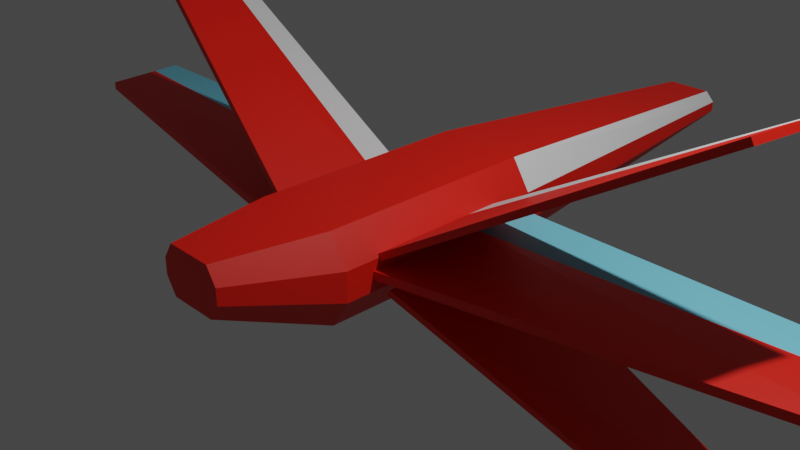 # Source: a1.blend  (saved by Blender 3.5.10; exported with 4.5.12 LTS)
import bpy
from mathutils import Matrix  # noqa: F401  (used for matrix-valued properties, if any)

bpy.ops.wm.read_factory_settings(use_empty=True)
scene = bpy.context.scene
scene.name = 'Scene'

# ---- collections
col_collection = bpy.data.collections.new('Collection'); scene.collection.children.link(col_collection)
col_ship = bpy.data.collections.new('Ship'); scene.collection.children.link(col_ship)

# ---- materials (node trees are filled in below, after node groups)
mat_red = bpy.data.materials.new('red')
mat_red.use_transparent_shadow = False
mat_blue = bpy.data.materials.new('blue')
mat_blue.use_transparent_shadow = False
mat_white = bpy.data.materials.new('white')
mat_white.use_transparent_shadow = False

# ---- material node trees
mat_red.use_nodes = True; mat_red.node_tree.nodes.clear()
_N = mat_red.node_tree.nodes; _L = mat_red.node_tree.links
n0 = _N.new('ShaderNodeBsdfPrincipled'); n0.name = 'Principled BSDF'; n0.location = (10, 300)
n0.distribution = 'GGX'
n0.subsurface_method = 'RANDOM_WALK_SKIN'
n0.inputs[0].default_value = (0.8, 0.008787, 0.0, 1.0)
n0.inputs[3].default_value = 1.45
n0.inputs[27].default_value = (0.0, 0.0, 0.0, 1.0)
n0.inputs[28].default_value = 1.0
n1 = _N.new('ShaderNodeOutputMaterial'); n1.name = 'Material Output'; n1.location = (300, 300)
_L.new(n0.outputs[0], n1.inputs[0])
n1.is_active_output = True
mat_blue.use_nodes = True; mat_blue.node_tree.nodes.clear()
_N = mat_blue.node_tree.nodes; _L = mat_blue.node_tree.links
n0 = _N.new('ShaderNodeBsdfPrincipled'); n0.name = 'Principled BSDF'; n0.location = (10, 300)
n0.distribution = 'GGX'
n0.subsurface_method = 'RANDOM_WALK_SKIN'
n0.inputs[0].default_value = (0.1794, 0.6266, 0.8, 1.0)
n0.inputs[3].default_value = 1.45
n0.inputs[27].default_value = (0.0, 0.0, 0.0, 1.0)
n0.inputs[28].default_value = 1.0
n1 = _N.new('ShaderNodeOutputMaterial'); n1.name = 'Material Output'; n1.location = (300, 300)
_L.new(n0.outputs[0], n1.inputs[0])
n1.is_active_output = True
mat_white.use_nodes = True; mat_white.node_tree.nodes.clear()
_N = mat_white.node_tree.nodes; _L = mat_white.node_tree.links
n0 = _N.new('ShaderNodeBsdfPrincipled'); n0.name = 'Principled BSDF'; n0.location = (10, 300)
n0.distribution = 'GGX'
n0.subsurface_method = 'RANDOM_WALK_SKIN'
n0.inputs[3].default_value = 1.45
n0.inputs[27].default_value = (0.0, 0.0, 0.0, 1.0)
n0.inputs[28].default_value = 1.0
n1 = _N.new('ShaderNodeOutputMaterial'); n1.name = 'Material Output'; n1.location = (300, 300)
_L.new(n0.outputs[0], n1.inputs[0])
n1.is_active_output = True

# ---- world
world_world = bpy.data.worlds.new('World'); scene.world = world_world
world_world.use_nodes = True; world_world.node_tree.nodes.clear()
_N = world_world.node_tree.nodes; _L = world_world.node_tree.links
n0 = _N.new('ShaderNodeOutputWorld'); n0.name = 'World Output'; n0.location = (300, 300)
n1 = _N.new('ShaderNodeBackground'); n1.name = 'Background'; n1.location = (10, 300)
n1.inputs[0].default_value = (0.05088, 0.05088, 0.05088, 1.0)
_L.new(n1.outputs[0], n0.inputs[0])
n0.is_active_output = True
world_world.color = (0.05088, 0.05088, 0.05088)
world_world.use_sun_shadow = False
world_world.sun_shadow_jitter_overblur = 0.0

# ---- cameras
cam_camera = bpy.data.cameras.new('Camera')
cam_camera.clip_end = 100.0
cam_camera.ortho_scale = 7.314

# ---- lights
light_light = bpy.data.lights.new('Light', 'POINT')
light_light.transmission_factor = 0.0
light_light.energy = 1000.0
light_light.shadow_soft_size = 0.1
light_light.shadow_maximum_resolution = 0.006
light_light.use_absolute_resolution = True

# ---- meshes
me_cube_001 = bpy.data.meshes.new('Cube.001')
me_cube_001.from_pydata([(-5.331, -0.112, 0.03642), (-5.331, -0.112, 0.1308), (-5.613, 1.0, -0.04721), (-5.613, 1.0, 0.04721), (-0.6309, -1.0, -0.04721), (-0.6309, -1.0, 0.04721), (-0.6309, 1.0, -0.04721), (-0.6309, 1.0, 0.04721), (-5.515, 0.6128, -0.0181), (-5.515, 0.6128, 0.07633), (-0.6309, 0.3037, -0.04721), (-0.6309, 0.3037, 0.04721)], [], [(8, 9, 3, 2), (2, 3, 7, 6), (10, 11, 5, 4), (4, 5, 1, 0), (8, 10, 4, 0), (11, 9, 1, 5), (7, 3, 9, 11), (2, 6, 10, 8), (6, 7, 11, 10), (0, 1, 9, 8)])
me_cube_001.polygons.foreach_set('material_index', [0, 0, 0, 0, 0, 0, 1, 0, 0, 0])
_uv = me_cube_001.uv_layers.new(name='UVMap')
_uv.uv.foreach_set('vector', [0.375, 0.163, 0.625, 0.163, 0.625, 0.25, 0.375, 0.25, 0.375, 0.25, 0.625, 0.25, 0.625, 0.5, 0.375, 0.5, 0.375, 0.587, 0.625, 0.587, 0.625, 0.75, 0.375, 0.75, 0.375, 0.75, 0.625, 0.75, 0.625, 1.0, 0.375, 1.0, 0.125, 0.587, 0.375, 0.587, 0.375, 0.75, 0.125, 0.75, 0.625, 0.587, 0.875, 0.587, 0.875, 0.75, 0.625, 0.75, 0.625, 0.5, 0.875, 0.5, 0.875, 0.587, 0.625, 0.587, 0.125, 0.5, 0.375, 0.5, 0.375, 0.587, 0.125, 0.587, 0.375, 0.5, 0.625, 0.5, 0.625, 0.587, 0.375, 0.587, 0.375, 0.0, 0.625, 0.0, 0.625, 0.163, 0.375, 0.163])
me_cube_001.materials.append(mat_red)
me_cube_001.materials.append(mat_blue)
me_cube_001.update()
me_cube_002 = bpy.data.meshes.new('Cube.002')
me_cube_002.from_pydata([(-3.84, -0.2248, 2.007), (-3.803, -0.2248, 2.071), (-4.064, 0.6451, 2.061), (-4.027, 0.6451, 2.125), (-0.6886, -0.9195, 0.1118), (-0.6516, -0.9195, 0.1758), (-0.6886, 0.6451, 0.1118), (-0.6516, 0.6451, 0.1758), (-4.014, 0.4496, 2.049), (-3.977, 0.4496, 2.113), (-0.6886, 0.2935, 0.1118), (-0.6516, 0.2935, 0.1758)], [], [(8, 9, 3, 2), (2, 3, 7, 6), (10, 11, 5, 4), (4, 5, 1, 0), (8, 10, 4, 0), (11, 9, 1, 5), (7, 3, 9, 11), (2, 6, 10, 8), (6, 7, 11, 10), (0, 1, 9, 8)])
me_cube_002.polygons.foreach_set('material_index', [0, 0, 0, 0, 0, 0, 1, 0, 0, 0])
_uv = me_cube_002.uv_layers.new(name='UVMap')
_uv.uv.foreach_set('vector', [0.375, 0.1938, 0.625, 0.1938, 0.625, 0.25, 0.375, 0.25, 0.375, 0.25, 0.625, 0.25, 0.625, 0.5, 0.375, 0.5, 0.375, 0.5562, 0.625, 0.5562, 0.625, 0.75, 0.375, 0.75, 0.375, 0.75, 0.625, 0.75, 0.625, 1.0, 0.375, 1.0, 0.125, 0.5562, 0.375, 0.5562, 0.375, 0.75, 0.125, 0.75, 0.625, 0.5562, 0.875, 0.5562, 0.875, 0.75, 0.625, 0.75, 0.625, 0.5, 0.875, 0.5, 0.875, 0.5562, 0.625, 0.5562, 0.125, 0.5, 0.375, 0.5, 0.375, 0.5562, 0.125, 0.5562, 0.375, 0.5, 0.625, 0.5, 0.625, 0.5562, 0.375, 0.5562, 0.375, 0.0, 0.625, 0.0, 0.625, 0.1938, 0.375, 0.1938])
me_cube_002.materials.append(mat_red)
me_cube_002.materials.append(mat_white)
me_cube_002.update()
me_cube_003 = bpy.data.meshes.new('Cube.003')
me_cube_003.from_pydata([(3.841, 0.2031, -2.051), (3.804, 0.2013, -2.115), (3.979, 1.092, -2.08), (3.942, 1.09, -2.144), (0.775, -0.8483, -0.1802), (0.7382, -0.8501, -0.2442), (0.6224, 0.7082, -0.1365), (0.5855, 0.7064, -0.2005)], [], [(0, 1, 3, 2), (2, 3, 7, 6), (6, 7, 5, 4), (4, 5, 1, 0), (2, 6, 4, 0), (7, 3, 1, 5)])
_uv = me_cube_003.uv_layers.new(name='UVMap')
_uv.uv.foreach_set('vector', [0.375, 0.0, 0.625, 0.0, 0.625, 0.25, 0.375, 0.25, 0.375, 0.25, 0.625, 0.25, 0.625, 0.5, 0.375, 0.5, 0.375, 0.5, 0.625, 0.5, 0.625, 0.75, 0.375, 0.75, 0.375, 0.75, 0.625, 0.75, 0.625, 1.0, 0.375, 1.0, 0.125, 0.5, 0.375, 0.5, 0.375, 0.75, 0.125, 0.75, 0.625, 0.5, 0.875, 0.5, 0.875, 0.75, 0.625, 0.75])
me_cube_003.materials.append(mat_red)
me_cube_003.update()
me_cube = bpy.data.meshes.new('Cube')
me_cube.from_pydata([(0.4941, 1.157, 0.4936), (0.4941, 1.157, -0.4936), (0.4941, -1.307, 0.4936), (0.4941, -1.307, -0.4936), (-0.4941, 1.157, 0.4936), (-0.4941, 1.157, -0.4936), (-0.4941, -1.307, 0.4936), (-0.4941, -1.307, -0.4936), (0.2584, 5.14, 0.1737), (0.2584, 5.14, -0.1737), (-0.2584, 5.14, 0.1737), (-0.2584, 5.14, -0.1737), (0.2696, -2.482, 0.5006), (0.2696, -2.482, -0.03803), (-0.2696, -2.482, 0.5006), (-0.2696, -2.482, -0.03803), (0.7066, 1.157, 0.1645), (0.7066, 1.157, -0.1645), (-0.7066, -1.307, -0.1645), (-0.7066, -1.307, 0.1645), (0.7066, -1.307, 0.1645), (0.7066, -1.307, -0.1645), (-0.7066, 1.157, 0.1645), (-0.7066, 1.157, -0.1645), (0.3696, 5.14, 0.05791), (0.3696, 5.14, -0.05791), (-0.3696, 5.14, 0.05791), (-0.3696, 5.14, -0.05791), (-0.3856, -2.482, 0.1415), (-0.3856, -2.482, 0.321), (0.3856, -2.482, 0.321), (0.3856, -2.482, 0.1415), (0.2964, 1.157, -0.4936), (0.09881, 1.157, -0.4936), (-0.09881, 1.157, -0.4936), (-0.2964, 1.157, -0.4936), (0.2964, -1.307, 0.4936), (0.09881, -1.307, 0.4936), (-0.09881, -1.307, 0.4936), (-0.2964, -1.307, 0.4936), (-0.2964, -1.307, -0.4936), (-0.09881, -1.307, -0.4936), (0.09881, -1.307, -0.4936), (0.2964, -1.307, -0.4936), (-0.2964, 1.157, 0.4936), (-0.09881, 1.157, 0.4936), (0.09881, 1.157, 0.4936), (0.2964, 1.157, 0.4936), (0.155, 5.14, -0.1737), (0.05168, 5.14, -0.1737), (-0.05168, 5.14, -0.1737), (-0.155, 5.14, -0.1737), (-0.155, 5.14, 0.1737), (-0.05168, 5.14, 0.1737), (0.05168, 5.14, 0.1737), (0.155, 5.14, 0.1737), (0.1617, -2.482, 0.5006), (0.05392, -2.482, 0.5006), (-0.05392, -2.482, 0.5006), (-0.1617, -2.482, 0.5006), (-0.1617, -2.482, -0.03803), (-0.05392, -2.482, -0.03803), (0.05392, -2.482, -0.03803), (0.1617, -2.482, -0.03803), (0.2313, -2.482, 0.1415), (0.07711, -2.482, 0.1415), (-0.07711, -2.482, 0.1415), (-0.2313, -2.482, 0.1415), (0.2313, -2.482, 0.321), (0.07711, -2.482, 0.321), (-0.07711, -2.482, 0.321), (-0.2313, -2.482, 0.321), (-0.2218, 5.14, -0.05791), (-0.07392, 5.14, -0.05791), (0.07392, 5.14, -0.05791), (0.2218, 5.14, -0.05791), (-0.2218, 5.14, 0.05791), (-0.07392, 5.14, 0.05791), (0.07392, 5.14, 0.05791), (0.2218, 5.14, 0.05791)], [], [(44, 4, 6, 39), (18, 7, 15, 28), (19, 6, 4, 22), (32, 1, 3, 43), (16, 0, 2, 20), (17, 1, 9, 25), (79, 55, 8, 24), (22, 4, 10, 26), (35, 5, 11, 51), (47, 0, 8, 55), (71, 59, 14, 29), (43, 3, 13, 63), (39, 6, 14, 59), (20, 2, 12, 30), (3, 21, 31, 13), (21, 20, 30, 31), (60, 67, 28, 15), (67, 71, 29, 28), (5, 23, 27, 11), (23, 22, 26, 27), (48, 75, 25, 9), (75, 79, 24, 25), (0, 16, 24, 8), (16, 17, 25, 24), (1, 17, 21, 3), (17, 16, 20, 21), (7, 18, 23, 5), (18, 19, 22, 23), (6, 19, 29, 14), (19, 18, 28, 29), (27, 26, 76, 72), (72, 76, 77, 73), (73, 77, 78, 74), (74, 78, 79, 75), (11, 27, 72, 51), (51, 72, 73, 50), (50, 73, 74, 49), (49, 74, 75, 48), (31, 30, 68, 64), (64, 68, 69, 65), (65, 69, 70, 66), (66, 70, 71, 67), (13, 31, 64, 63), (63, 64, 65, 62), (62, 65, 66, 61), (61, 66, 67, 60), (2, 36, 56, 12), (36, 37, 57, 56), (37, 38, 58, 57), (38, 39, 59, 58), (7, 40, 60, 15), (40, 41, 61, 60), (41, 42, 62, 61), (42, 43, 63, 62), (30, 12, 56, 68), (68, 56, 57, 69), (69, 57, 58, 70), (70, 58, 59, 71), (4, 44, 52, 10), (44, 45, 53, 52), (45, 46, 54, 53), (46, 47, 55, 54), (1, 32, 48, 9), (32, 33, 49, 48), (33, 34, 50, 49), (34, 35, 51, 50), (26, 10, 52, 76), (76, 52, 53, 77), (77, 53, 54, 78), (78, 54, 55, 79), (5, 35, 40, 7), (35, 34, 41, 40), (34, 33, 42, 41), (33, 32, 43, 42), (0, 47, 36, 2), (47, 46, 37, 36), (46, 45, 38, 37), (45, 44, 39, 38)])
me_cube.polygons.foreach_set('material_index', [0, 0, 0, 0, 0, 0, 0, 1, 0, 0, 0, 0, 0, 0, 0, 0, 0, 0, 0, 0, 0, 0, 1, 0, 0, 0, 0, 0, 0, 0, 0, 0, 0, 0, 0, 0, 0, 0, 0, 0, 0, 0, 0, 0, 0, 0, 0, 0, 0, 0, 0, 0, 0, 0, 0, 0, 0, 0, 0, 0, 0, 0, 0, 0, 0, 0, 0, 0, 0, 0, 0, 0, 0, 0, 0, 0, 0, 0])
_k = {(0, 2): 1.0, (4, 6): 1.0, (0, 8): 1.0, (4, 10): 1.0, (6, 14): 1.0, (2, 12): 1.0}
me_cube.attributes.new('crease_edge', 'FLOAT', 'EDGE').data.foreach_set('value', [_k.get((min(e.vertices), max(e.vertices)), 0.0) for e in me_cube.edges])
_uv = me_cube.uv_layers.new(name='UVMap')
_uv.uv.foreach_set('vector', [0.825, 0.5, 0.875, 0.5, 0.875, 0.75, 0.825, 0.75, 0.4583, 0.0, 0.375, 0.0, 0.375, 0.0, 0.4583, 0.0, 0.5417, 0.0, 0.625, 0.0, 0.625, 0.25, 0.5417, 0.25, 0.325, 0.5, 0.375, 0.5, 0.375, 0.75, 0.325, 0.75, 0.5417, 0.5, 0.625, 0.5, 0.625, 0.75, 0.5417, 0.75, 0.4583, 0.5, 0.375, 0.5, 0.375, 0.5, 0.4583, 0.5, 0.5417, 0.45, 0.625, 0.45, 0.625, 0.5, 0.5417, 0.5, 0.5417, 0.25, 0.625, 0.25, 0.625, 0.25, 0.5417, 0.25, 0.175, 0.5, 0.125, 0.5, 0.125, 0.5, 0.175, 0.5, 0.675, 0.5, 0.625, 0.5, 0.625, 0.5, 0.675, 0.5, 0.5417, 0.95, 0.625, 0.95, 0.625, 1.0, 0.5417, 1.0, 0.325, 0.75, 0.375, 0.75, 0.375, 0.75, 0.325, 0.75, 0.825, 0.75, 0.875, 0.75, 0.875, 0.75, 0.825, 0.75, 0.5417, 0.75, 0.625, 0.75, 0.625, 0.75, 0.5417, 0.75, 0.375, 0.75, 0.4583, 0.75, 0.4583, 0.75, 0.375, 0.75, 0.4583, 0.75, 0.5417, 0.75, 0.5417, 0.75, 0.4583, 0.75, 0.375, 0.95, 0.4583, 0.95, 0.4583, 1.0, 0.375, 1.0, 0.4583, 0.95, 0.5417, 0.95, 0.5417, 1.0, 0.4583, 1.0, 0.375, 0.25, 0.4583, 0.25, 0.4583, 0.25, 0.375, 0.25, 0.4583, 0.25, 0.5417, 0.25, 0.5417, 0.25, 0.4583, 0.25, 0.375, 0.45, 0.4583, 0.45, 0.4583, 0.5, 0.375, 0.5, 0.4583, 0.45, 0.5417, 0.45, 0.5417, 0.5, 0.4583, 0.5, 0.625, 0.5, 0.5417, 0.5, 0.5417, 0.5, 0.625, 0.5, 0.5417, 0.5, 0.4583, 0.5, 0.4583, 0.5, 0.5417, 0.5, 0.375, 0.5, 0.4583, 0.5, 0.4583, 0.75, 0.375, 0.75, 0.4583, 0.5, 0.5417, 0.5, 0.5417, 0.75, 0.4583, 0.75, 0.375, 0.0, 0.4583, 0.0, 0.4583, 0.25, 0.375, 0.25, 0.4583, 0.0, 0.5417, 0.0, 0.5417, 0.25, 0.4583, 0.25, 0.625, 0.0, 0.5417, 0.0, 0.5417, 0.0, 0.625, 0.0, 0.5417, 0.0, 0.4583, 0.0, 0.4583, 0.0, 0.5417, 0.0, 0.4583, 0.25, 0.5417, 0.25, 0.5417, 0.3, 0.4583, 0.3, 0.4583, 0.3, 0.5417, 0.3, 0.5417, 0.35, 0.4583, 0.35, 0.4583, 0.35, 0.5417, 0.35, 0.5417, 0.4, 0.4583, 0.4, 0.4583, 0.4, 0.5417, 0.4, 0.5417, 0.45, 0.4583, 0.45, 0.375, 0.25, 0.4583, 0.25, 0.4583, 0.3, 0.375, 0.3, 0.375, 0.3, 0.4583, 0.3, 0.4583, 0.35, 0.375, 0.35, 0.375, 0.35, 0.4583, 0.35, 0.4583, 0.4, 0.375, 0.4, 0.375, 0.4, 0.4583, 0.4, 0.4583, 0.45, 0.375, 0.45, 0.4583, 0.75, 0.5417, 0.75, 0.5417, 0.8, 0.4583, 0.8, 0.4583, 0.8, 0.5417, 0.8, 0.5417, 0.85, 0.4583, 0.85, 0.4583, 0.85, 0.5417, 0.85, 0.5417, 0.9, 0.4583, 0.9, 0.4583, 0.9, 0.5417, 0.9, 0.5417, 0.95, 0.4583, 0.95, 0.375, 0.75, 0.4583, 0.75, 0.4583, 0.8, 0.375, 0.8, 0.375, 0.8, 0.4583, 0.8, 0.4583, 0.85, 0.375, 0.85, 0.375, 0.85, 0.4583, 0.85, 0.4583, 0.9, 0.375, 0.9, 0.375, 0.9, 0.4583, 0.9, 0.4583, 0.95, 0.375, 0.95, 0.625, 0.75, 0.675, 0.75, 0.675, 0.75, 0.625, 0.75, 0.675, 0.75, 0.725, 0.75, 0.725, 0.75, 0.675, 0.75, 0.725, 0.75, 0.775, 0.75, 0.775, 0.75, 0.725, 0.75, 0.775, 0.75, 0.825, 0.75, 0.825, 0.75, 0.775, 0.75, 0.125, 0.75, 0.175, 0.75, 0.175, 0.75, 0.125, 0.75, 0.175, 0.75, 0.225, 0.75, 0.225, 0.75, 0.175, 0.75, 0.225, 0.75, 0.275, 0.75, 0.275, 0.75, 0.225, 0.75, 0.275, 0.75, 0.325, 0.75, 0.325, 0.75, 0.275, 0.75, 0.5417, 0.75, 0.625, 0.75, 0.625, 0.8, 0.5417, 0.8, 0.5417, 0.8, 0.625, 0.8, 0.625, 0.85, 0.5417, 0.85, 0.5417, 0.85, 0.625, 0.85, 0.625, 0.9, 0.5417, 0.9, 0.5417, 0.9, 0.625, 0.9, 0.625, 0.95, 0.5417, 0.95, 0.875, 0.5, 0.825, 0.5, 0.825, 0.5, 0.875, 0.5, 0.825, 0.5, 0.775, 0.5, 0.775, 0.5, 0.825, 0.5, 0.775, 0.5, 0.725, 0.5, 0.725, 0.5, 0.775, 0.5, 0.725, 0.5, 0.675, 0.5, 0.675, 0.5, 0.725, 0.5, 0.375, 0.5, 0.325, 0.5, 0.325, 0.5, 0.375, 0.5, 0.325, 0.5, 0.275, 0.5, 0.275, 0.5, 0.325, 0.5, 0.275, 0.5, 0.225, 0.5, 0.225, 0.5, 0.275, 0.5, 0.225, 0.5, 0.175, 0.5, 0.175, 0.5, 0.225, 0.5, 0.5417, 0.25, 0.625, 0.25, 0.625, 0.3, 0.5417, 0.3, 0.5417, 0.3, 0.625, 0.3, 0.625, 0.35, 0.5417, 0.35, 0.5417, 0.35, 0.625, 0.35, 0.625, 0.4, 0.5417, 0.4, 0.5417, 0.4, 0.625, 0.4, 0.625, 0.45, 0.5417, 0.45, 0.125, 0.5, 0.175, 0.5, 0.175, 0.75, 0.125, 0.75, 0.175, 0.5, 0.225, 0.5, 0.225, 0.75, 0.175, 0.75, 0.225, 0.5, 0.275, 0.5, 0.275, 0.75, 0.225, 0.75, 0.275, 0.5, 0.325, 0.5, 0.325, 0.75, 0.275, 0.75, 0.625, 0.5, 0.675, 0.5, 0.675, 0.75, 0.625, 0.75, 0.675, 0.5, 0.725, 0.5, 0.725, 0.75, 0.675, 0.75, 0.725, 0.5, 0.775, 0.5, 0.775, 0.75, 0.725, 0.75, 0.775, 0.5, 0.825, 0.5, 0.825, 0.75, 0.775, 0.75])
me_cube.materials.append(mat_red)
me_cube.materials.append(mat_white)
me_cube.use_mirror_vertex_groups = False
me_cube.update()

# ---- objects
ob_light = bpy.data.objects.new('Light', light_light)
ob_camera = bpy.data.objects.new('Camera', cam_camera)
ob_midwing = bpy.data.objects.new('midwing', me_cube_001)
ob_topwing = bpy.data.objects.new('topwing', me_cube_002)
ob_topwing_001 = bpy.data.objects.new('topwing.001', me_cube_003)
ob_cube = bpy.data.objects.new('Cube', me_cube)

# ---- transforms, parenting, visibility, modifiers, constraints
ob_light.location = (4.076, 1.005, 5.904)
ob_light.rotation_euler = (0.6503, 0.05522, 1.866)
ob_light.lock_rotations_4d = False
ob_light.empty_display_type = 'ARROWS'
ob_light.color = (0.0, 0.0, 0.0, 0.0)
ob_light.lineart.crease_threshold = 0.0
ob_camera.location = (7.359, -6.926, 4.958)
ob_camera.rotation_euler = (1.109, 0.0, 0.8149)
ob_camera.lock_rotations_4d = False
ob_camera.empty_display_type = 'ARROWS'
ob_camera.color = (0.0, 0.0, 0.0, 0.0)
ob_camera.display_type = 'WIRE'
ob_camera.lineart.crease_threshold = 0.0
ob_midwing.location = (0.0, 0.0, 0.0)
_m = ob_midwing.modifiers.new('Mirror', 'MIRROR')
ob_topwing.location = (0.0, 0.0, 0.0)
_m = ob_topwing.modifiers.new('Mirror', 'MIRROR')
ob_topwing_001.location = (0.0, 0.0, 0.0)
_m = ob_topwing_001.modifiers.new('Mirror', 'MIRROR')
ob_cube.location = (0.0, 0.0, 0.0)
ob_cube.lock_rotations_4d = False
ob_cube.empty_display_type = 'ARROWS'
ob_cube.lineart.crease_threshold = 0.0

# ---- collection membership
col_collection.objects.link(ob_light)
col_collection.objects.link(ob_camera)
col_ship.objects.link(ob_midwing)
col_ship.objects.link(ob_topwing)
col_ship.objects.link(ob_topwing_001)
col_ship.objects.link(ob_cube)

# ---- scene / render settings (as saved in the file)
scene.camera = ob_camera
scene.frame_start = 1; scene.frame_end = 250; scene.frame_set(1)
scene.render.engine = 'BLENDER_EEVEE_NEXT'
scene.cycles.sampling_pattern = 'TABULATED_SOBOL'
scene.view_settings.view_transform = 'Filmic'
bpy.context.view_layer.update()
